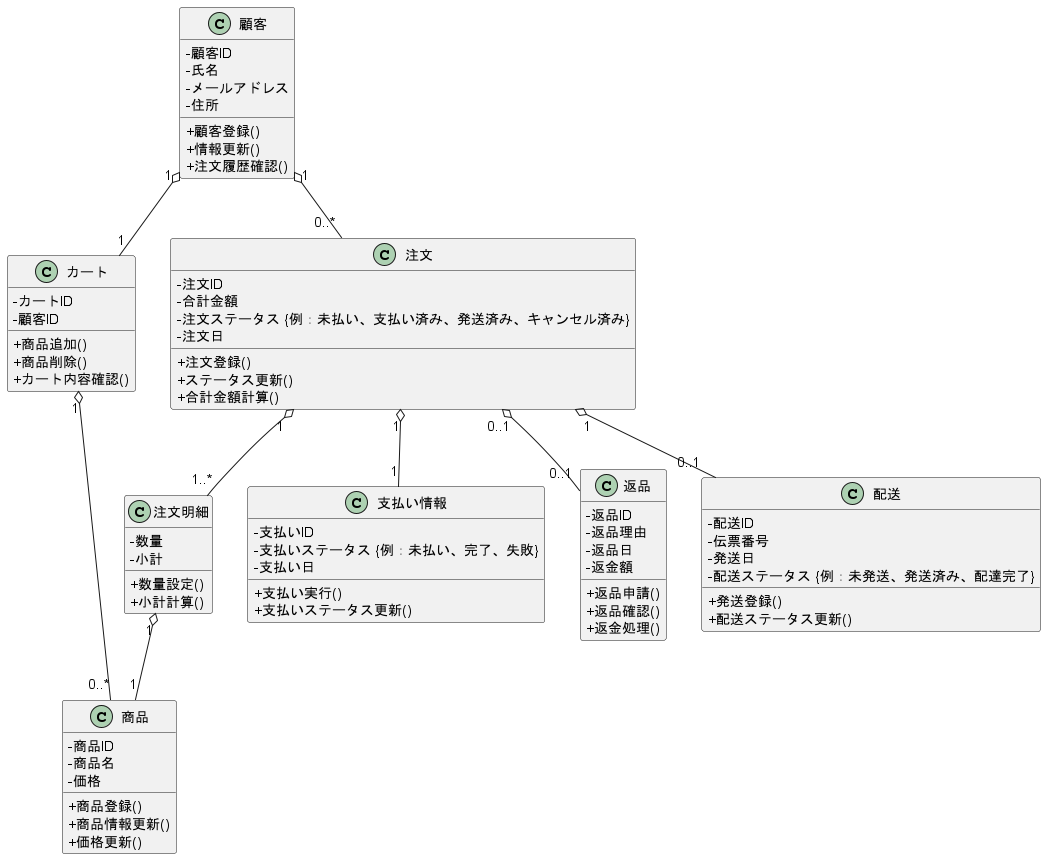

The diagram above was rendered by PlantUML. Its source (embedded in the PNG):
@startuml BBショップ注文管理クラス図
skinparam classAttributeIconSize 0

' 顧客クラス
class 顧客 {
  - 顧客ID
  - 氏名
  - メールアドレス
  - 住所
  + 顧客登録()
  + 情報更新()
  + 注文履歴確認()
}

' カートクラス
class カート {
  - カートID
  - 顧客ID
  + 商品追加()
  + 商品削除()
  + カート内容確認()
}

' 商品クラス
class 商品 {
  - 商品ID
  - 商品名
  - 価格
  + 商品登録()
  + 商品情報更新()
  + 価格更新()
}

' 注文明細クラス
class 注文明細 {
  - 数量
  - 小計
  + 数量設定()
  + 小計計算()
}

' 注文クラス
class 注文 {
  - 注文ID
  - 合計金額
  - 注文ステータス {例：未払い、支払い済み、発送済み、キャンセル済み}
  - 注文日
  + 注文登録()
  + ステータス更新()
  + 合計金額計算()
}

' 支払い情報クラス
class 支払い情報 {
  - 支払いID
  - 支払いステータス {例：未払い、完了、失敗}
  - 支払い日
  + 支払い実行()
  + 支払いステータス更新()
}

' 返品クラス
class 返品 {
  - 返品ID
  - 返品理由
  - 返品日
  - 返金額
  + 返品申請()
  + 返品確認()
  + 返金処理()
}

' 配送クラス
class 配送 {
  - 配送ID
  - 伝票番号
  - 発送日
  - 配送ステータス {例：未発送、発送済み、配達完了}
  + 発送登録()
  + 配送ステータス更新()
}

' 関係
顧客 "1" o-- "1" カート
顧客 "1" o-- "0..*" 注文
カート "1" o-- "0..*" 商品
注文 "1" o-- "1..*" 注文明細
注文明細 "1" o-- "1" 商品
注文 "1" o-- "1" 支払い情報
注文 "0..1" o-- "0..1" 返品
注文 "1" o-- "0..1" 配送

@enduml